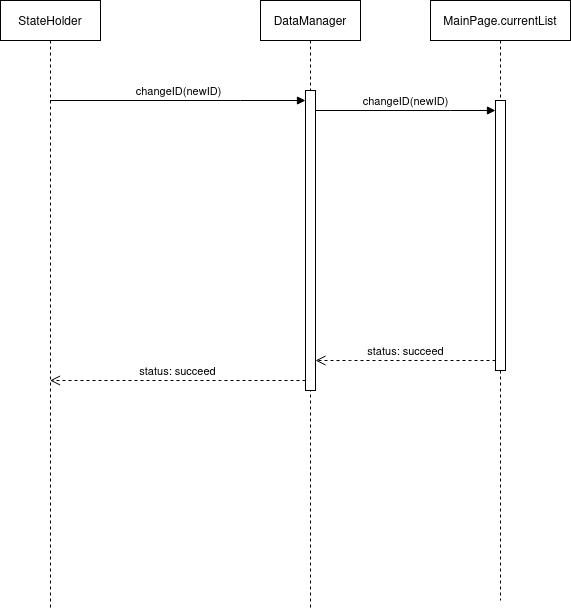

The diagram above was exported from draw.io. Its source (the exported page's mxGraphModel, read from the mxfile embedded in the PNG):
<mxGraphModel dx="794" dy="735" grid="1" gridSize="10" guides="1" tooltips="1" connect="1" arrows="1" fold="1" page="1" pageScale="1" pageWidth="850" pageHeight="1100" math="0" shadow="0">
  <root>
    <mxCell id="0" />
    <mxCell id="1" parent="0" />
    <mxCell id="8HI6R_RexUvPqRPdbGub-1" value="StateHolder" style="shape=umlLifeline;perimeter=lifelinePerimeter;whiteSpace=wrap;html=1;container=1;dropTarget=0;collapsible=0;recursiveResize=0;outlineConnect=0;portConstraint=eastwest;newEdgeStyle={&quot;edgeStyle&quot;:&quot;elbowEdgeStyle&quot;,&quot;elbow&quot;:&quot;vertical&quot;,&quot;curved&quot;:0,&quot;rounded&quot;:0};" vertex="1" parent="1">
      <mxGeometry x="210" y="50" width="100" height="610" as="geometry" />
    </mxCell>
    <mxCell id="8HI6R_RexUvPqRPdbGub-3" value="DataManager" style="shape=umlLifeline;perimeter=lifelinePerimeter;whiteSpace=wrap;html=1;container=1;dropTarget=0;collapsible=0;recursiveResize=0;outlineConnect=0;portConstraint=eastwest;newEdgeStyle={&quot;edgeStyle&quot;:&quot;elbowEdgeStyle&quot;,&quot;elbow&quot;:&quot;vertical&quot;,&quot;curved&quot;:0,&quot;rounded&quot;:0};" vertex="1" parent="1">
      <mxGeometry x="470" y="50" width="100" height="610" as="geometry" />
    </mxCell>
    <mxCell id="8HI6R_RexUvPqRPdbGub-4" value="" style="html=1;points=[];perimeter=orthogonalPerimeter;outlineConnect=0;targetShapes=umlLifeline;portConstraint=eastwest;newEdgeStyle={&quot;edgeStyle&quot;:&quot;elbowEdgeStyle&quot;,&quot;elbow&quot;:&quot;vertical&quot;,&quot;curved&quot;:0,&quot;rounded&quot;:0};" vertex="1" parent="8HI6R_RexUvPqRPdbGub-3">
      <mxGeometry x="45" y="90" width="10" height="300" as="geometry" />
    </mxCell>
    <mxCell id="8HI6R_RexUvPqRPdbGub-5" value="changeID(newID)" style="html=1;verticalAlign=bottom;endArrow=block;edgeStyle=elbowEdgeStyle;elbow=vertical;curved=0;rounded=0;" edge="1" target="8HI6R_RexUvPqRPdbGub-4" parent="1" source="8HI6R_RexUvPqRPdbGub-1">
      <mxGeometry relative="1" as="geometry">
        <mxPoint x="330" y="240" as="sourcePoint" />
        <Array as="points">
          <mxPoint x="450" y="150" />
        </Array>
      </mxGeometry>
    </mxCell>
    <mxCell id="8HI6R_RexUvPqRPdbGub-6" value="status: succeed" style="html=1;verticalAlign=bottom;endArrow=open;dashed=1;endSize=8;edgeStyle=elbowEdgeStyle;elbow=vertical;curved=0;rounded=0;" edge="1" source="8HI6R_RexUvPqRPdbGub-4" parent="1" target="8HI6R_RexUvPqRPdbGub-1">
      <mxGeometry x="0.002" relative="1" as="geometry">
        <mxPoint x="330" y="315" as="targetPoint" />
        <Array as="points">
          <mxPoint x="430" y="430" />
          <mxPoint x="340" y="210" />
        </Array>
        <mxPoint as="offset" />
      </mxGeometry>
    </mxCell>
    <mxCell id="8HI6R_RexUvPqRPdbGub-7" value="MainPage.currentList" style="shape=umlLifeline;perimeter=lifelinePerimeter;whiteSpace=wrap;html=1;container=1;dropTarget=0;collapsible=0;recursiveResize=0;outlineConnect=0;portConstraint=eastwest;newEdgeStyle={&quot;edgeStyle&quot;:&quot;elbowEdgeStyle&quot;,&quot;elbow&quot;:&quot;vertical&quot;,&quot;curved&quot;:0,&quot;rounded&quot;:0};" vertex="1" parent="1">
      <mxGeometry x="640" y="50" width="140" height="600" as="geometry" />
    </mxCell>
    <mxCell id="8HI6R_RexUvPqRPdbGub-8" value="" style="html=1;points=[];perimeter=orthogonalPerimeter;outlineConnect=0;targetShapes=umlLifeline;portConstraint=eastwest;newEdgeStyle={&quot;edgeStyle&quot;:&quot;elbowEdgeStyle&quot;,&quot;elbow&quot;:&quot;vertical&quot;,&quot;curved&quot;:0,&quot;rounded&quot;:0};" vertex="1" parent="8HI6R_RexUvPqRPdbGub-7">
      <mxGeometry x="65" y="100" width="10" height="270" as="geometry" />
    </mxCell>
    <mxCell id="8HI6R_RexUvPqRPdbGub-9" value="changeID(newID)" style="html=1;verticalAlign=bottom;endArrow=block;edgeStyle=elbowEdgeStyle;elbow=vertical;curved=0;rounded=0;" edge="1" target="8HI6R_RexUvPqRPdbGub-8" parent="1" source="8HI6R_RexUvPqRPdbGub-4">
      <mxGeometry relative="1" as="geometry">
        <mxPoint x="635" y="190" as="sourcePoint" />
        <Array as="points">
          <mxPoint x="660" y="160" />
          <mxPoint x="680" y="190" />
          <mxPoint x="570" y="160" />
        </Array>
      </mxGeometry>
    </mxCell>
    <mxCell id="8HI6R_RexUvPqRPdbGub-10" value="status: succeed" style="html=1;verticalAlign=bottom;endArrow=open;dashed=1;endSize=8;edgeStyle=elbowEdgeStyle;elbow=vertical;curved=0;rounded=0;" edge="1" source="8HI6R_RexUvPqRPdbGub-8" parent="1" target="8HI6R_RexUvPqRPdbGub-4">
      <mxGeometry relative="1" as="geometry">
        <mxPoint x="635" y="265" as="targetPoint" />
        <Array as="points">
          <mxPoint x="560" y="410" />
        </Array>
      </mxGeometry>
    </mxCell>
  </root>
</mxGraphModel>